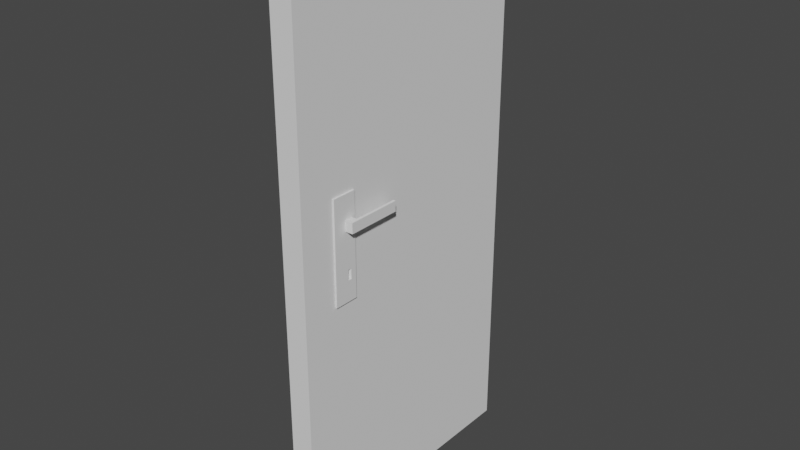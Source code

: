 # Source: porta.blend  (saved by Blender 2.83.19; exported with 4.5.12 LTS)
import bpy
from mathutils import Matrix  # noqa: F401  (used for matrix-valued properties, if any)

bpy.ops.wm.read_factory_settings(use_empty=True)
scene = bpy.context.scene
scene.name = 'Scene'

# ---- collections
col_collection = bpy.data.collections.new('Collection'); scene.collection.children.link(col_collection)

# ---- world
world_world = bpy.data.worlds.new('World'); scene.world = world_world
world_world.use_nodes = True; world_world.node_tree.nodes.clear()
_N = world_world.node_tree.nodes; _L = world_world.node_tree.links
n0 = _N.new('ShaderNodeOutputWorld'); n0.name = 'World Output'; n0.location = (300, 300)
n1 = _N.new('ShaderNodeBackground'); n1.name = 'Background'; n1.location = (10, 300)
n1.inputs[0].default_value = (0.05088, 0.05088, 0.05088, 1.0)
_L.new(n1.outputs[0], n0.inputs[0])
n0.is_active_output = True
world_world.color = (0.05088, 0.05088, 0.05088)
world_world.use_sun_shadow = False
world_world.sun_shadow_jitter_overblur = 0.0

# ---- meshes
me_cube_036 = bpy.data.meshes.new('Cube.036')
me_cube_036.from_pydata([(0.09357, -1.0, -1.0), (0.09357, -1.0, 1.0), (0.09357, 1.0, -1.0), (0.09357, 1.0, 1.0), (-0.09357, -1.0, -1.0), (-0.09357, -1.0, 1.0), (-0.09357, 1.0, -1.0), (-0.09357, 1.0, 1.0), (0.09357, -0.5196, -1.0), (0.09357, -0.5196, 1.0), (-0.09357, -0.5196, -1.0), (-0.09357, -0.5196, 1.0), (0.09357, -0.7598, -1.0), (-0.09357, -0.7598, 1.0), (0.09357, -0.7598, 1.0), (-0.09357, -0.7598, -1.0), (0.09357, -1.0, -0.1609), (0.09357, -1.0, 0.2656), (0.09357, 1.0, 0.2656), (0.09357, 1.0, -0.1609), (-0.09357, 1.0, 0.2656), (-0.09357, 1.0, -0.1609), (-0.09357, -1.0, 0.2656), (-0.09357, -1.0, -0.1609), (-0.09357, -0.5472, 0.238), (-0.09357, -0.5472, -0.1333), (0.09357, -0.5472, 0.238), (0.09357, -0.5472, -0.1333), (0.09357, -0.7322, 0.238), (0.09357, -0.7322, -0.1333), (-0.09357, -0.7322, 0.238), (-0.09357, -0.7322, -0.1333), (-0.09357, -0.5196, 0.2656), (-0.09357, -0.5196, -0.1609), (0.09357, -0.5196, 0.2656), (0.09357, -0.5196, -0.1609), (0.09357, -0.7598, 0.2656), (0.09357, -0.7598, -0.1609), (-0.09357, -0.7598, 0.2656), (-0.09357, -0.7598, -0.1609), (-0.07878, -0.5472, 0.238), (-0.07878, -0.5472, -0.1333), (0.1084, -0.5472, 0.238), (0.1084, -0.5472, -0.1333), (0.1084, -0.7322, 0.238), (0.1084, -0.7322, -0.1333), (-0.07878, -0.7322, 0.238), (-0.07878, -0.7322, -0.1333), (0.09357, -1.0, 0.1121), (0.09357, -1.0, 0.1547), (0.09357, 1.0, 0.1547), (0.09357, 1.0, 0.1121), (-0.09357, 1.0, 0.1547), (-0.09357, 1.0, 0.1121), (-0.09357, -1.0, 0.1547), (-0.09357, -1.0, 0.1121), (-0.09357, -0.5196, 0.1547), (-0.09357, -0.5196, 0.1121), (0.09357, -0.5196, 0.1547), (0.09357, -0.5196, 0.1121), (0.09357, -0.7598, 0.1547), (0.09357, -0.7598, 0.1121), (-0.09357, -0.7598, 0.1547), (-0.09357, -0.7598, 0.1121), (-0.09357, -0.5472, 0.152), (-0.09357, -0.5472, 0.1149), (0.09357, -0.5472, 0.152), (0.09357, -0.5472, 0.1149), (0.09357, -0.7322, 0.152), (0.09357, -0.7322, 0.1149), (-0.09357, -0.7322, 0.152), (-0.09357, -0.7322, 0.1149), (-0.07878, -0.5472, 0.152), (-0.07878, -0.5472, 0.1149), (0.1084, -0.5472, 0.152), (0.1084, -0.5472, 0.1149), (0.1084, -0.7322, 0.152), (0.1084, -0.7322, 0.1149), (-0.07878, -0.7322, 0.152), (-0.07878, -0.7322, 0.1149), (0.09357, -0.6353, 1.0), (0.09357, -0.5552, 1.0), (-0.09357, -0.6353, -1.0), (-0.09357, -0.5552, -1.0), (0.09357, -0.5552, -1.0), (0.09357, -0.6353, -1.0), (-0.09357, -0.5552, 1.0), (-0.09357, -0.6353, 1.0), (-0.09357, -0.5552, -0.1609), (-0.09357, -0.6353, -0.1609), (-0.09357, -0.5552, 0.2656), (-0.09357, -0.6353, 0.2656), (0.09357, -0.6353, -0.1609), (0.09357, -0.5552, -0.1609), (0.09357, -0.6353, 0.2656), (0.09357, -0.5552, 0.2656), (-0.09357, -0.5746, -0.1333), (-0.09357, -0.6363, -0.1333), (-0.09357, -0.5746, 0.238), (-0.09357, -0.6363, 0.238), (0.09357, -0.6363, -0.1333), (0.09357, -0.5746, -0.1333), (0.09357, -0.6363, 0.238), (0.09357, -0.5746, 0.238), (-0.07878, -0.5746, -0.1333), (-0.07878, -0.6363, -0.1333), (-0.07878, -0.5746, 0.238), (-0.07878, -0.6363, 0.238), (0.1084, -0.6363, -0.1333), (0.1084, -0.5746, -0.1333), (0.1084, -0.6363, 0.238), (0.1084, -0.5746, 0.238), (0.1084, -0.6363, 0.1149), (0.1084, -0.5746, 0.1149), (0.1084, -0.6363, 0.152), (0.1084, -0.5746, 0.152), (-0.1634, -0.5746, 0.1149), (-0.1634, -0.5746, 0.152), (-0.1634, -0.6363, 0.1149), (-0.1634, -0.6363, 0.152), (0.1497, -0.6363, 0.1149), (0.1497, -0.5746, 0.1149), (0.1497, -0.6363, 0.152), (0.1497, -0.5746, 0.152), (0.1719, -0.6363, 0.1149), (0.1719, -0.5746, 0.1149), (0.1719, -0.6363, 0.152), (0.1719, -0.5746, 0.152), (0.1497, -0.2258, 0.152), (0.1497, -0.2258, 0.1149), (0.1719, -0.2258, 0.152), (0.1719, -0.2258, 0.1149), (0.09357, 1.0, -0.01569), (0.09357, 1.0, -0.09457), (-0.09357, 1.0, -0.01569), (-0.09357, 1.0, -0.09457), (-0.09357, -1.0, -0.01569), (-0.09357, -1.0, -0.09457), (-0.09357, -0.5196, -0.01569), (-0.09357, -0.5196, -0.09457), (0.09357, -0.5196, -0.01569), (0.09357, -0.5196, -0.09457), (0.09357, -0.7598, -0.01569), (0.09357, -0.7598, -0.09457), (-0.09357, -0.7598, -0.01569), (-0.09357, -0.7598, -0.09457), (-0.09357, -0.5472, -0.003588), (-0.09357, -0.5472, -0.07529), (0.09357, -0.5472, -0.003588), (0.09357, -0.5472, -0.07529), (0.09357, -0.7322, -0.003588), (0.09357, -0.7322, -0.07529), (-0.09357, -0.7322, -0.003588), (-0.09357, -0.7322, -0.07529), (-0.07878, -0.5472, -0.003588), (-0.07878, -0.5472, -0.07529), (0.1084, -0.5472, -0.003588), (0.1084, -0.5472, -0.07529), (0.1084, -0.7322, -0.003588), (0.1084, -0.7322, -0.07529), (-0.07878, -0.7322, -0.003588), (-0.07878, -0.7322, -0.07529), (0.09357, -1.0, -0.09457), (0.09357, -1.0, -0.01569), (-0.06168, -0.6002, -0.02919), (-0.06168, -0.6002, -0.04969), (-0.06168, -0.6107, -0.02919), (-0.06168, -0.6107, -0.04969), (0.09126, -0.6107, -0.02919), (0.09126, -0.6107, -0.04969), (0.09126, -0.6002, -0.02919), (0.09126, -0.6002, -0.04969), (-0.142, -0.6363, 0.152), (-0.142, -0.5746, 0.152), (-0.142, -0.6363, 0.1149), (-0.142, -0.5746, 0.1149), (0.1084, -0.6363, -0.003588), (0.1084, -0.6363, -0.07529), (0.1084, -0.5746, -0.003588), (0.1084, -0.5746, -0.07529), (-0.07878, -0.5919, -0.02089), (-0.07878, -0.5919, -0.05798), (-0.07878, -0.619, -0.02089), (-0.07878, -0.619, -0.05798), (0.1084, -0.619, -0.02089), (0.1084, -0.619, -0.05798), (0.1084, -0.5919, -0.02089), (0.1084, -0.5919, -0.05798), (-0.1089, -0.5472, -0.07529), (-0.1089, -0.5472, -0.1333), (-0.1089, -0.7322, -0.07529), (-0.1089, -0.7322, -0.1333), (-0.1089, -0.6363, -0.1333), (-0.1089, -0.6363, 0.238), (-0.1089, -0.7322, 0.238), (-0.1089, -0.5472, 0.238), (-0.1089, -0.5472, 0.152), (-0.1089, -0.5472, 0.1149), (-0.1089, -0.7322, 0.152), (-0.1089, -0.7322, 0.1149), (-0.1089, -0.6363, 0.1149), (-0.1089, -0.6363, 0.152), (-0.1089, -0.5746, -0.1333), (-0.1089, -0.5746, 0.238), (-0.1089, -0.5746, 0.1149), (-0.1089, -0.5746, 0.152), (-0.1089, -0.5746, -0.07529), (-0.1089, -0.6363, -0.07529), (-0.1089, -0.5472, -0.003588), (-0.1089, -0.7322, -0.003588), (-0.1089, -0.5746, -0.003588), (-0.1089, -0.6363, -0.003588), (-0.1089, -0.5919, -0.02089), (-0.1089, -0.5919, -0.05798), (-0.1089, -0.619, -0.02089), (-0.1089, -0.619, -0.05798), (-0.142, -0.2394, 0.152), (-0.142, -0.2394, 0.1149), (-0.1634, -0.2394, 0.152), (-0.1634, -0.2394, 0.1149)], [], [(34, 18, 3, 9), (18, 20, 7, 3), (38, 22, 5, 13), (22, 17, 1, 5), (12, 0, 4, 15), (13, 5, 1, 14), (7, 11, 9, 3), (2, 8, 10, 6), (20, 32, 11, 7), (95, 34, 9, 81), (17, 36, 14, 1), (87, 13, 14, 80), (85, 12, 15, 82), (91, 38, 13, 87), (82, 15, 39, 89), (99, 107, 46, 30), (0, 12, 37, 16), (49, 60, 36, 17), (84, 8, 35, 93), (103, 111, 42, 26), (6, 10, 33, 21), (52, 56, 32, 20), (4, 0, 16, 23), (54, 49, 17, 22), (15, 4, 23, 39), (62, 54, 22, 38), (2, 6, 21, 19), (50, 52, 20, 18), (8, 2, 19, 35), (58, 50, 18, 34), (147, 139, 33, 25), (66, 58, 34, 26), (151, 143, 37, 29), (70, 62, 38, 30), (97, 89, 39, 31), (98, 90, 32, 24), (101, 93, 35, 27), (102, 94, 36, 28), (155, 188, 208, 154), (115, 74, 42, 111), (153, 161, 47, 31), (149, 157, 43, 27), (100, 108, 45, 29), (96, 104, 41, 25), (68, 76, 44, 28), (64, 72, 40, 24), (146, 154, 73, 65), (65, 73, 72, 64), (150, 158, 77, 69), (69, 77, 76, 68), (26, 42, 74, 66), (66, 74, 75, 67), (30, 46, 78, 70), (70, 78, 79, 71), (178, 156, 75, 113), (113, 75, 74, 115), (154, 208, 197, 73), (183, 215, 214, 182), (152, 144, 63, 71), (71, 63, 62, 70), (28, 36, 60, 68), (68, 60, 61, 69), (148, 140, 59, 67), (67, 59, 58, 66), (24, 32, 56, 64), (64, 56, 57, 65), (140, 132, 51, 59), (59, 51, 50, 58), (132, 134, 53, 51), (51, 53, 52, 50), (144, 136, 55, 63), (63, 55, 54, 62), (136, 163, 48, 55), (55, 48, 49, 54), (134, 138, 57, 53), (53, 57, 56, 52), (163, 142, 61, 48), (48, 61, 60, 49), (160, 209, 190, 161), (107, 193, 194, 46), (180, 212, 213, 181), (79, 199, 209, 160), (77, 112, 114, 76), (114, 122, 123, 115), (158, 176, 112, 77), (176, 178, 113, 112), (31, 47, 105, 97), (97, 105, 104, 96), (27, 43, 109, 101), (101, 109, 108, 100), (76, 114, 110, 44), (114, 115, 111, 110), (182, 214, 212, 180), (73, 197, 196, 72), (26, 34, 95, 103), (103, 95, 94, 102), (29, 37, 92, 100), (100, 92, 93, 101), (30, 38, 91, 99), (99, 91, 90, 98), (25, 33, 88, 96), (96, 88, 89, 97), (28, 44, 110, 102), (102, 110, 111, 103), (12, 85, 92, 37), (85, 84, 93, 92), (24, 40, 106, 98), (98, 106, 107, 99), (10, 83, 88, 33), (83, 82, 89, 88), (32, 90, 86, 11), (90, 91, 87, 86), (8, 84, 83, 10), (84, 85, 82, 83), (11, 86, 81, 9), (86, 87, 80, 81), (36, 94, 80, 14), (94, 95, 81, 80), (123, 128, 129, 121), (113, 121, 120, 112), (112, 120, 122, 114), (115, 123, 121, 113), (124, 125, 127, 126), (122, 126, 127, 123), (120, 124, 126, 122), (121, 125, 124, 120), (128, 130, 131, 129), (121, 129, 131, 125), (127, 130, 128, 123), (125, 131, 130, 127), (108, 109, 179, 177), (169, 171, 170, 168), (45, 108, 177, 159), (159, 177, 176, 158), (47, 191, 192, 105), (165, 167, 166, 164), (181, 213, 215, 183), (106, 203, 193, 107), (16, 37, 143, 162), (162, 143, 142, 163), (21, 33, 139, 135), (135, 139, 138, 134), (23, 16, 162, 137), (137, 162, 163, 136), (39, 23, 137, 145), (145, 137, 136, 144), (19, 21, 135, 133), (133, 135, 134, 132), (35, 19, 133, 141), (141, 133, 132, 140), (27, 35, 141, 149), (149, 141, 140, 148), (31, 39, 145, 153), (153, 145, 144, 152), (72, 196, 195, 40), (161, 190, 191, 47), (109, 43, 157, 179), (179, 157, 156, 178), (29, 45, 159, 151), (151, 159, 158, 150), (25, 41, 155, 147), (147, 155, 154, 146), (67, 75, 156, 148), (148, 156, 157, 149), (71, 79, 160, 152), (152, 160, 161, 153), (69, 61, 142, 150), (150, 142, 143, 151), (65, 57, 138, 146), (146, 138, 139, 147), (78, 198, 199, 79), (40, 195, 203, 106), (184, 176, 177, 185), (187, 179, 178, 186), (185, 177, 179, 187), (186, 178, 176, 184), (46, 194, 198, 78), (105, 192, 202, 104), (164, 180, 181, 165), (167, 183, 182, 166), (168, 184, 185, 169), (171, 187, 186, 170), (169, 185, 187, 171), (170, 186, 184, 168), (165, 181, 183, 167), (166, 182, 180, 164), (201, 198, 194, 193), (211, 209, 199, 200), (200, 199, 198, 201), (197, 204, 205, 196), (201, 172, 174, 200), (208, 210, 204, 197), (210, 211, 200, 204), (196, 205, 203, 195), (205, 201, 193, 203), (202, 192, 207, 206), (189, 202, 206, 188), (188, 206, 210, 208), (192, 191, 190, 207), (207, 190, 209, 211), (212, 210, 206, 213), (215, 207, 211, 214), (213, 206, 207, 215), (214, 211, 210, 212), (41, 189, 188, 155), (104, 202, 189, 41), (175, 217, 216, 173), (205, 173, 172, 201), (200, 174, 175, 204), (204, 175, 173, 205), (116, 118, 119, 117), (173, 117, 119, 172), (172, 119, 118, 174), (174, 118, 116, 175), (217, 219, 218, 216), (173, 216, 218, 117), (116, 219, 217, 175), (117, 218, 219, 116)])
_uv = me_cube_036.uv_layers.new(name='UVMap')
_uv.uv.foreach_set('vector', [0.5417, 0.06005, 0.5417, 0.25, 0.625, 0.25, 0.625, 0.06005, 0.5417, 0.25, 0.5417, 0.5, 0.625, 0.5, 0.625, 0.25, 0.5417, 0.72, 0.5417, 0.75, 0.625, 0.75, 0.625, 0.72, 0.5417, 0.75, 0.5417, 1.0, 0.625, 1.0, 0.625, 0.75, 0.125, 0.72, 0.125, 0.75, 0.375, 0.75, 0.375, 0.72, 0.625, 0.72, 0.625, 0.75, 0.875, 0.75, 0.875, 0.72, 0.625, 0.5, 0.625, 0.69, 0.875, 0.69, 0.875, 0.5, 0.125, 0.5, 0.125, 0.69, 0.375, 0.69, 0.375, 0.5, 0.5417, 0.5, 0.5417, 0.69, 0.625, 0.69, 0.625, 0.5, 0.5417, 0.0556, 0.5417, 0.06005, 0.625, 0.06005, 0.625, 0.0556, 0.5417, 0.0, 0.5417, 0.03002, 0.625, 0.03002, 0.625, 0.0, 0.625, 0.7044, 0.625, 0.72, 0.875, 0.72, 0.875, 0.7044, 0.125, 0.7044, 0.125, 0.72, 0.375, 0.72, 0.375, 0.7044, 0.5417, 0.7044, 0.5417, 0.72, 0.625, 0.72, 0.625, 0.7044, 0.375, 0.7044, 0.375, 0.72, 0.4583, 0.72, 0.4583, 0.7044, 0.5363, 0.7045, 0.5363, 0.7045, 0.5363, 0.7165, 0.5363, 0.7165, 0.375, 0.0, 0.375, 0.03002, 0.4583, 0.03002, 0.4583, 0.0, 0.5139, 0.0, 0.5139, 0.03002, 0.5417, 0.03002, 0.5417, 0.0, 0.375, 0.0556, 0.375, 0.06005, 0.4583, 0.06005, 0.4583, 0.0556, 0.5363, 0.05317, 0.5363, 0.05317, 0.5363, 0.0566, 0.5363, 0.0566, 0.375, 0.5, 0.375, 0.69, 0.4583, 0.69, 0.4583, 0.5, 0.5139, 0.5, 0.5139, 0.69, 0.5417, 0.69, 0.5417, 0.5, 0.375, 0.75, 0.375, 1.0, 0.4583, 1.0, 0.4583, 0.75, 0.5139, 0.75, 0.5139, 1.0, 0.5417, 1.0, 0.5417, 0.75, 0.375, 0.72, 0.375, 0.75, 0.4583, 0.75, 0.4583, 0.72, 0.5139, 0.72, 0.5139, 0.75, 0.5417, 0.75, 0.5417, 0.72, 0.375, 0.25, 0.375, 0.5, 0.4583, 0.5, 0.4583, 0.25, 0.5139, 0.25, 0.5139, 0.5, 0.5417, 0.5, 0.5417, 0.25, 0.375, 0.06005, 0.375, 0.25, 0.4583, 0.25, 0.4583, 0.06005, 0.5139, 0.06005, 0.5139, 0.25, 0.5417, 0.25, 0.5417, 0.06005, 0.4689, 0.6934, 0.4643, 0.69, 0.4583, 0.69, 0.4637, 0.6934, 0.5121, 0.0566, 0.5139, 0.06005, 0.5417, 0.06005, 0.5363, 0.0566, 0.4689, 0.03347, 0.4643, 0.03002, 0.4583, 0.03002, 0.4637, 0.03347, 0.5121, 0.7165, 0.5139, 0.72, 0.5417, 0.72, 0.5363, 0.7165, 0.4637, 0.7045, 0.4583, 0.7044, 0.4583, 0.72, 0.4637, 0.7165, 0.5363, 0.6968, 0.5417, 0.6944, 0.5417, 0.69, 0.5363, 0.6934, 0.4637, 0.05317, 0.4583, 0.0556, 0.4583, 0.06005, 0.4637, 0.0566, 0.5363, 0.04547, 0.5417, 0.04559, 0.5417, 0.03002, 0.5363, 0.03347, 0.4689, 0.6934, 0.4689, 0.6934, 0.477, 0.6934, 0.477, 0.6934, 0.5121, 0.05317, 0.5121, 0.0566, 0.5363, 0.0566, 0.5363, 0.05317, 0.4689, 0.7165, 0.4689, 0.7165, 0.4637, 0.7165, 0.4637, 0.7165, 0.4689, 0.0566, 0.4689, 0.0566, 0.4637, 0.0566, 0.4637, 0.0566, 0.4637, 0.04547, 0.4637, 0.04547, 0.4637, 0.03347, 0.4637, 0.03347, 0.4637, 0.6968, 0.4637, 0.6968, 0.4637, 0.6934, 0.4637, 0.6934, 0.5121, 0.03347, 0.5121, 0.03347, 0.5363, 0.03347, 0.5363, 0.03347, 0.5121, 0.6934, 0.5121, 0.6934, 0.5363, 0.6934, 0.5363, 0.6934, 0.477, 0.6934, 0.477, 0.6934, 0.4879, 0.6934, 0.4879, 0.6934, 0.4879, 0.6934, 0.4879, 0.6934, 0.5121, 0.6934, 0.5121, 0.6934, 0.477, 0.03347, 0.477, 0.03347, 0.4879, 0.03347, 0.4879, 0.03347, 0.4879, 0.03347, 0.4879, 0.03347, 0.5121, 0.03347, 0.5121, 0.03347, 0.5363, 0.0566, 0.5363, 0.0566, 0.5121, 0.0566, 0.5121, 0.0566, 0.5121, 0.0566, 0.5121, 0.0566, 0.4879, 0.0566, 0.4879, 0.0566, 0.5363, 0.7165, 0.5363, 0.7165, 0.5121, 0.7165, 0.5121, 0.7165, 0.5121, 0.7165, 0.5121, 0.7165, 0.4879, 0.7165, 0.4879, 0.7165, 0.477, 0.05317, 0.477, 0.0566, 0.4879, 0.0566, 0.4879, 0.05317, 0.4879, 0.05317, 0.4879, 0.0566, 0.5121, 0.0566, 0.5121, 0.05317, 0.477, 0.6934, 0.477, 0.6934, 0.4879, 0.6934, 0.4879, 0.6934, 0.4709, 0.7024, 0.4709, 0.7024, 0.475, 0.7024, 0.475, 0.7024, 0.477, 0.7165, 0.4736, 0.72, 0.4861, 0.72, 0.4879, 0.7165, 0.4879, 0.7165, 0.4861, 0.72, 0.5139, 0.72, 0.5121, 0.7165, 0.5363, 0.03347, 0.5417, 0.03002, 0.5139, 0.03002, 0.5121, 0.03347, 0.5121, 0.03347, 0.5139, 0.03002, 0.4861, 0.03002, 0.4879, 0.03347, 0.477, 0.0566, 0.4736, 0.06005, 0.4861, 0.06005, 0.4879, 0.0566, 0.4879, 0.0566, 0.4861, 0.06005, 0.5139, 0.06005, 0.5121, 0.0566, 0.5363, 0.6934, 0.5417, 0.69, 0.5139, 0.69, 0.5121, 0.6934, 0.5121, 0.6934, 0.5139, 0.69, 0.4861, 0.69, 0.4879, 0.6934, 0.4736, 0.06005, 0.4736, 0.25, 0.4861, 0.25, 0.4861, 0.06005, 0.4861, 0.06005, 0.4861, 0.25, 0.5139, 0.25, 0.5139, 0.06005, 0.4736, 0.25, 0.4736, 0.5, 0.4861, 0.5, 0.4861, 0.25, 0.4861, 0.25, 0.4861, 0.5, 0.5139, 0.5, 0.5139, 0.25, 0.4736, 0.72, 0.4736, 0.75, 0.4861, 0.75, 0.4861, 0.72, 0.4861, 0.72, 0.4861, 0.75, 0.5139, 0.75, 0.5139, 0.72, 0.4736, 0.75, 0.4736, 1.0, 0.4861, 1.0, 0.4861, 0.75, 0.4861, 0.75, 0.4861, 1.0, 0.5139, 1.0, 0.5139, 0.75, 0.4736, 0.5, 0.4736, 0.69, 0.4861, 0.69, 0.4861, 0.5, 0.4861, 0.5, 0.4861, 0.69, 0.5139, 0.69, 0.5139, 0.5, 0.4736, 0.0, 0.4736, 0.03002, 0.4861, 0.03002, 0.4861, 0.0, 0.4861, 0.0, 0.4861, 0.03002, 0.5139, 0.03002, 0.5139, 0.0, 0.477, 0.7165, 0.477, 0.7165, 0.4689, 0.7165, 0.4689, 0.7165, 0.5363, 0.7045, 0.5363, 0.7045, 0.5363, 0.7165, 0.5363, 0.7165, 0.475, 0.699, 0.475, 0.699, 0.4709, 0.699, 0.4709, 0.699, 0.4879, 0.7165, 0.4879, 0.7165, 0.477, 0.7165, 0.477, 0.7165, 0.4879, 0.03347, 0.4879, 0.04547, 0.5121, 0.04547, 0.5121, 0.03347, 0.5121, 0.04547, 0.5121, 0.04547, 0.5121, 0.05317, 0.5121, 0.05317, 0.477, 0.03347, 0.477, 0.04547, 0.4879, 0.04547, 0.4879, 0.03347, 0.477, 0.04547, 0.477, 0.05317, 0.4879, 0.05317, 0.4879, 0.04547, 0.4637, 0.7165, 0.4637, 0.7165, 0.4637, 0.7045, 0.4637, 0.7045, 0.4637, 0.7045, 0.4637, 0.7045, 0.4637, 0.6968, 0.4637, 0.6968, 0.4637, 0.0566, 0.4637, 0.0566, 0.4637, 0.05317, 0.4637, 0.05317, 0.4637, 0.05317, 0.4637, 0.05317, 0.4637, 0.04547, 0.4637, 0.04547, 0.5121, 0.03347, 0.5121, 0.04547, 0.5363, 0.04547, 0.5363, 0.03347, 0.5121, 0.04547, 0.5121, 0.05317, 0.5363, 0.05317, 0.5363, 0.04547, 0.475, 0.7024, 0.475, 0.7024, 0.475, 0.699, 0.475, 0.699, 0.4879, 0.6934, 0.4879, 0.6934, 0.5121, 0.6934, 0.5121, 0.6934, 0.5363, 0.0566, 0.5417, 0.06005, 0.5417, 0.0556, 0.5363, 0.05317, 0.5363, 0.05317, 0.5417, 0.0556, 0.5417, 0.04559, 0.5363, 0.04547, 0.4637, 0.03347, 0.4583, 0.03002, 0.4583, 0.04559, 0.4637, 0.04547, 0.4637, 0.04547, 0.4583, 0.04559, 0.4583, 0.0556, 0.4637, 0.05317, 0.5363, 0.7165, 0.5417, 0.72, 0.5417, 0.7044, 0.5363, 0.7045, 0.5363, 0.7045, 0.5417, 0.7044, 0.5417, 0.6944, 0.5363, 0.6968, 0.4637, 0.6934, 0.4583, 0.69, 0.4583, 0.6944, 0.4637, 0.6968, 0.4637, 0.6968, 0.4583, 0.6944, 0.4583, 0.7044, 0.4637, 0.7045, 0.5363, 0.03347, 0.5363, 0.03347, 0.5363, 0.04547, 0.5363, 0.04547, 0.5363, 0.04547, 0.5363, 0.04547, 0.5363, 0.05317, 0.5363, 0.05317, 0.375, 0.03002, 0.375, 0.04559, 0.4583, 0.04559, 0.4583, 0.03002, 0.375, 0.04559, 0.375, 0.0556, 0.4583, 0.0556, 0.4583, 0.04559, 0.5363, 0.6934, 0.5363, 0.6934, 0.5363, 0.6968, 0.5363, 0.6968, 0.5363, 0.6968, 0.5363, 0.6968, 0.5363, 0.7045, 0.5363, 0.7045, 0.375, 0.69, 0.375, 0.6944, 0.4583, 0.6944, 0.4583, 0.69, 0.375, 0.6944, 0.375, 0.7044, 0.4583, 0.7044, 0.4583, 0.6944, 0.5417, 0.69, 0.5417, 0.6944, 0.625, 0.6944, 0.625, 0.69, 0.5417, 0.6944, 0.5417, 0.7044, 0.625, 0.7044, 0.625, 0.6944, 0.125, 0.69, 0.125, 0.6944, 0.375, 0.6944, 0.375, 0.69, 0.125, 0.6944, 0.125, 0.7044, 0.375, 0.7044, 0.375, 0.6944, 0.625, 0.69, 0.625, 0.6944, 0.875, 0.6944, 0.875, 0.69, 0.625, 0.6944, 0.625, 0.7044, 0.875, 0.7044, 0.875, 0.6944, 0.5417, 0.03002, 0.5417, 0.04559, 0.625, 0.04559, 0.625, 0.03002, 0.5417, 0.04559, 0.5417, 0.0556, 0.625, 0.0556, 0.625, 0.04559, 0.5121, 0.05317, 0.5121, 0.05317, 0.4879, 0.05317, 0.4879, 0.05317, 0.4879, 0.05317, 0.4879, 0.05317, 0.4879, 0.04547, 0.4879, 0.04547, 0.4879, 0.04547, 0.4879, 0.04547, 0.5121, 0.04547, 0.5121, 0.04547, 0.5121, 0.05317, 0.5121, 0.05317, 0.4879, 0.05317, 0.4879, 0.05317, 0.4879, 0.04547, 0.4879, 0.05317, 0.5121, 0.05317, 0.5121, 0.04547, 0.5121, 0.04547, 0.5121, 0.04547, 0.5121, 0.05317, 0.5121, 0.05317, 0.4879, 0.04547, 0.4879, 0.04547, 0.5121, 0.04547, 0.5121, 0.04547, 0.4879, 0.05317, 0.4879, 0.05317, 0.4879, 0.04547, 0.4879, 0.04547, 0.5121, 0.05317, 0.5121, 0.05317, 0.4879, 0.05317, 0.4879, 0.05317, 0.4879, 0.05317, 0.4879, 0.05317, 0.4879, 0.05317, 0.4879, 0.05317, 0.5121, 0.05317, 0.5121, 0.05317, 0.5121, 0.05317, 0.5121, 0.05317, 0.4879, 0.05317, 0.4879, 0.05317, 0.5121, 0.05317, 0.5121, 0.05317, 0.4637, 0.04547, 0.4637, 0.05317, 0.4689, 0.05317, 0.4689, 0.04547, 0.4718, 0.04867, 0.4718, 0.04997, 0.4741, 0.04997, 0.4741, 0.04867, 0.4637, 0.03347, 0.4637, 0.04547, 0.4689, 0.04547, 0.4689, 0.03347, 0.4689, 0.03347, 0.4689, 0.04547, 0.477, 0.04547, 0.477, 0.03347, 0.4637, 0.7165, 0.4637, 0.7165, 0.4637, 0.7045, 0.4637, 0.7045, 0.4718, 0.7, 0.4718, 0.7013, 0.4741, 0.7013, 0.4741, 0.7, 0.4709, 0.699, 0.4709, 0.699, 0.4709, 0.7024, 0.4709, 0.7024, 0.5363, 0.6968, 0.5363, 0.6968, 0.5363, 0.7045, 0.5363, 0.7045, 0.4583, 0.0, 0.4583, 0.03002, 0.4643, 0.03002, 0.4643, 0.0, 0.4643, 0.0, 0.4643, 0.03002, 0.4736, 0.03002, 0.4736, 0.0, 0.4583, 0.5, 0.4583, 0.69, 0.4643, 0.69, 0.4643, 0.5, 0.4643, 0.5, 0.4643, 0.69, 0.4736, 0.69, 0.4736, 0.5, 0.4583, 0.75, 0.4583, 1.0, 0.4643, 1.0, 0.4643, 0.75, 0.4643, 0.75, 0.4643, 1.0, 0.4736, 1.0, 0.4736, 0.75, 0.4583, 0.72, 0.4583, 0.75, 0.4643, 0.75, 0.4643, 0.72, 0.4643, 0.72, 0.4643, 0.75, 0.4736, 0.75, 0.4736, 0.72, 0.4583, 0.25, 0.4583, 0.5, 0.4643, 0.5, 0.4643, 0.25, 0.4643, 0.25, 0.4643, 0.5, 0.4736, 0.5, 0.4736, 0.25, 0.4583, 0.06005, 0.4583, 0.25, 0.4643, 0.25, 0.4643, 0.06005, 0.4643, 0.06005, 0.4643, 0.25, 0.4736, 0.25, 0.4736, 0.06005, 0.4637, 0.0566, 0.4583, 0.06005, 0.4643, 0.06005, 0.4689, 0.0566, 0.4689, 0.0566, 0.4643, 0.06005, 0.4736, 0.06005, 0.477, 0.0566, 0.4637, 0.7165, 0.4583, 0.72, 0.4643, 0.72, 0.4689, 0.7165, 0.4689, 0.7165, 0.4643, 0.72, 0.4736, 0.72, 0.477, 0.7165, 0.5121, 0.6934, 0.5121, 0.6934, 0.5363, 0.6934, 0.5363, 0.6934, 0.4689, 0.7165, 0.4689, 0.7165, 0.4637, 0.7165, 0.4637, 0.7165, 0.4637, 0.05317, 0.4637, 0.0566, 0.4689, 0.0566, 0.4689, 0.05317, 0.4689, 0.05317, 0.4689, 0.0566, 0.477, 0.0566, 0.477, 0.05317, 0.4637, 0.03347, 0.4637, 0.03347, 0.4689, 0.03347, 0.4689, 0.03347, 0.4689, 0.03347, 0.4689, 0.03347, 0.477, 0.03347, 0.477, 0.03347, 0.4637, 0.6934, 0.4637, 0.6934, 0.4689, 0.6934, 0.4689, 0.6934, 0.4689, 0.6934, 0.4689, 0.6934, 0.477, 0.6934, 0.477, 0.6934, 0.4879, 0.0566, 0.4879, 0.0566, 0.477, 0.0566, 0.477, 0.0566, 0.477, 0.0566, 0.477, 0.0566, 0.4689, 0.0566, 0.4689, 0.0566, 0.4879, 0.7165, 0.4879, 0.7165, 0.477, 0.7165, 0.477, 0.7165, 0.477, 0.7165, 0.477, 0.7165, 0.4689, 0.7165, 0.4689, 0.7165, 0.4879, 0.03347, 0.4861, 0.03002, 0.4736, 0.03002, 0.477, 0.03347, 0.477, 0.03347, 0.4736, 0.03002, 0.4643, 0.03002, 0.4689, 0.03347, 0.4879, 0.6934, 0.4861, 0.69, 0.4736, 0.69, 0.477, 0.6934, 0.477, 0.6934, 0.4736, 0.69, 0.4643, 0.69, 0.4689, 0.6934, 0.5121, 0.7165, 0.5121, 0.7165, 0.4879, 0.7165, 0.4879, 0.7165, 0.5363, 0.6934, 0.5363, 0.6934, 0.5363, 0.6968, 0.5363, 0.6968, 0.475, 0.04763, 0.477, 0.04547, 0.4689, 0.04547, 0.4709, 0.04763, 0.4709, 0.05101, 0.4689, 0.05317, 0.477, 0.05317, 0.475, 0.05101, 0.4709, 0.04763, 0.4689, 0.04547, 0.4689, 0.05317, 0.4709, 0.05101, 0.475, 0.05101, 0.477, 0.05317, 0.477, 0.04547, 0.475, 0.04763, 0.5363, 0.7165, 0.5363, 0.7165, 0.5121, 0.7165, 0.5121, 0.7165, 0.4637, 0.7045, 0.4637, 0.7045, 0.4637, 0.6968, 0.4637, 0.6968, 0.4741, 0.7, 0.475, 0.699, 0.4709, 0.699, 0.4718, 0.7, 0.4718, 0.7013, 0.4709, 0.7024, 0.475, 0.7024, 0.4741, 0.7013, 0.4741, 0.04867, 0.475, 0.04763, 0.4709, 0.04763, 0.4718, 0.04867, 0.4718, 0.04997, 0.4709, 0.05101, 0.475, 0.05101, 0.4741, 0.04997, 0.4718, 0.04867, 0.4709, 0.04763, 0.4709, 0.05101, 0.4718, 0.04997, 0.4741, 0.04997, 0.475, 0.05101, 0.475, 0.04763, 0.4741, 0.04867, 0.4718, 0.7, 0.4709, 0.699, 0.4709, 0.7024, 0.4718, 0.7013, 0.4741, 0.7013, 0.475, 0.7024, 0.475, 0.699, 0.4741, 0.7, 0.5121, 0.7045, 0.5121, 0.7165, 0.5363, 0.7165, 0.5363, 0.7045, 0.477, 0.7045, 0.477, 0.7165, 0.4879, 0.7165, 0.4879, 0.7045, 0.4879, 0.7045, 0.4879, 0.7165, 0.5121, 0.7165, 0.5121, 0.7045, 0.4879, 0.6934, 0.4879, 0.6968, 0.5121, 0.6968, 0.5121, 0.6934, 0.5121, 0.7045, 0.5121, 0.7045, 0.4879, 0.7045, 0.4879, 0.7045, 0.477, 0.6934, 0.477, 0.6968, 0.4879, 0.6968, 0.4879, 0.6934, 0.477, 0.6968, 0.477, 0.7045, 0.4879, 0.7045, 0.4879, 0.6968, 0.5121, 0.6934, 0.5121, 0.6968, 0.5363, 0.6968, 0.5363, 0.6934, 0.5121, 0.6968, 0.5121, 0.7045, 0.5363, 0.7045, 0.5363, 0.6968, 0.4637, 0.6968, 0.4637, 0.7045, 0.4689, 0.7045, 0.4689, 0.6968, 0.4637, 0.6934, 0.4637, 0.6968, 0.4689, 0.6968, 0.4689, 0.6934, 0.4689, 0.6934, 0.4689, 0.6968, 0.477, 0.6968, 0.477, 0.6934, 0.4637, 0.7045, 0.4637, 0.7165, 0.4689, 0.7165, 0.4689, 0.7045, 0.4689, 0.7045, 0.4689, 0.7165, 0.477, 0.7165, 0.477, 0.7045, 0.475, 0.699, 0.477, 0.6968, 0.4689, 0.6968, 0.4709, 0.699, 0.4709, 0.7024, 0.4689, 0.7045, 0.477, 0.7045, 0.475, 0.7024, 0.4709, 0.699, 0.4689, 0.6968, 0.4689, 0.7045, 0.4709, 0.7024, 0.475, 0.7024, 0.477, 0.7045, 0.477, 0.6968, 0.475, 0.699, 0.4637, 0.6934, 0.4637, 0.6934, 0.4689, 0.6934, 0.4689, 0.6934, 0.4637, 0.6968, 0.4637, 0.6968, 0.4637, 0.6934, 0.4637, 0.6934, 0.4879, 0.6968, 0.4879, 0.6968, 0.5121, 0.6968, 0.5121, 0.6968, 0.5121, 0.6968, 0.5121, 0.6968, 0.5121, 0.7045, 0.5121, 0.7045, 0.4879, 0.7045, 0.4879, 0.7045, 0.4879, 0.6968, 0.4879, 0.6968, 0.4879, 0.6968, 0.4879, 0.6968, 0.5121, 0.6968, 0.5121, 0.6968, 0.4879, 0.6968, 0.4879, 0.7045, 0.5121, 0.7045, 0.5121, 0.6968, 0.5121, 0.6968, 0.5121, 0.6968, 0.5121, 0.7045, 0.5121, 0.7045, 0.5121, 0.7045, 0.5121, 0.7045, 0.4879, 0.7045, 0.4879, 0.7045, 0.4879, 0.7045, 0.4879, 0.7045, 0.4879, 0.6968, 0.4879, 0.6968, 0.4879, 0.6968, 0.4879, 0.6968, 0.5121, 0.6968, 0.5121, 0.6968, 0.5121, 0.6968, 0.5121, 0.6968, 0.5121, 0.6968, 0.5121, 0.6968, 0.4879, 0.6968, 0.4879, 0.6968, 0.4879, 0.6968, 0.4879, 0.6968, 0.5121, 0.6968, 0.5121, 0.6968, 0.4879, 0.6968, 0.4879, 0.6968])
me_cube_036.use_remesh_fix_poles = True
me_cube_036.use_remesh_preserve_attributes = False
me_cube_036.use_mirror_vertex_groups = False
me_cube_036.update()

# ---- objects
ob_cube_032 = bpy.data.objects.new('Cube.032', me_cube_036)

# ---- transforms, parenting, visibility, modifiers, constraints
ob_cube_032.location = (1.809, -1.049, 3.624)
ob_cube_032.scale = (1.621, 1.787, 3.667)
ob_cube_032.lineart.crease_threshold = 0.0

# ---- collection membership
col_collection.objects.link(ob_cube_032)

# ---- scene / render settings (as saved in the file)
scene.frame_start = 1; scene.frame_end = 250; scene.frame_set(1)
scene.render.engine = 'BLENDER_EEVEE_NEXT'
scene.cycles.use_denoising = False
scene.cycles.samples = 128
scene.cycles.sampling_pattern = 'TABULATED_SOBOL'
scene.cycles.use_adaptive_sampling = False
scene.cycles.use_light_tree = False
scene.view_settings.view_transform = 'Filmic'
bpy.context.view_layer.update()

# ---- added for rendering (the .blend has no active camera and no usable light): camera, sun
cam_auto = bpy.data.cameras.new('AutoCamera')
cam_auto.lens = 50.0
cam_auto.sensor_width = 36.0
cam_auto.clip_end = 1000.0
ob_auto_camera = bpy.data.objects.new('AutoCamera', cam_auto)
scene.collection.objects.link(ob_auto_camera)
ob_auto_camera.location = (9.381, -10.1271, 9.67641)
ob_auto_camera.rotation_euler = (1.09748, -7.21219e-08, 0.694738)
scene.camera = ob_auto_camera
light_auto_sun = bpy.data.lights.new('AutoSun', 'SUN')
light_auto_sun.energy = 3.0
light_auto_sun.angle = 0.0523599
ob_auto_sun = bpy.data.objects.new('AutoSun', light_auto_sun)
scene.collection.objects.link(ob_auto_sun)
ob_auto_sun.rotation_euler = (0.872665, 0.174533, 0.523599)
bpy.context.view_layer.update()
